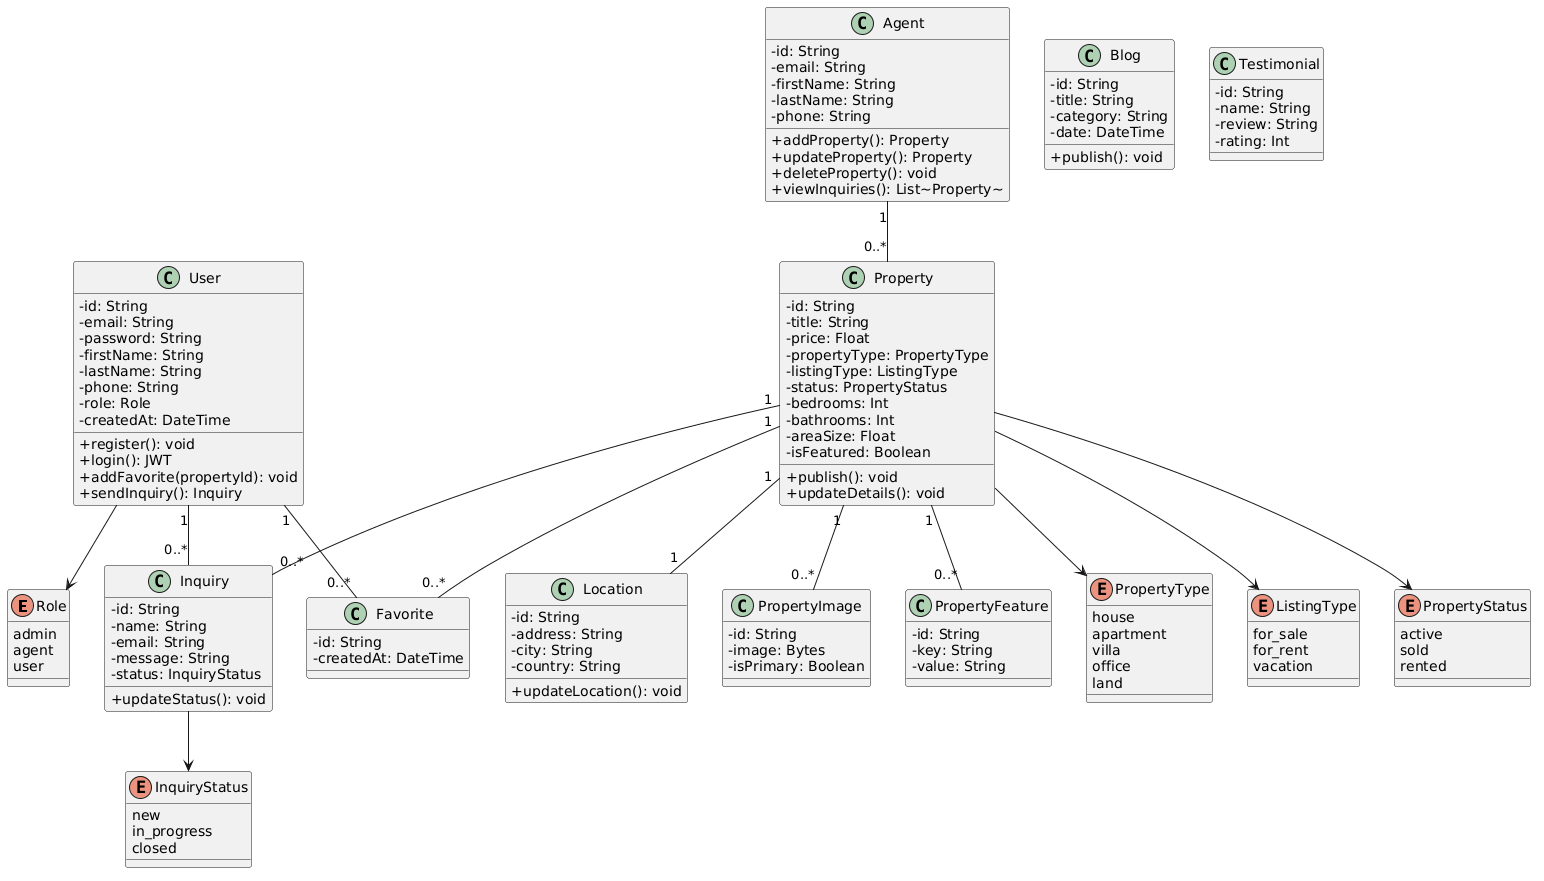

The diagram above was rendered by PlantUML. Its source (embedded in the PNG):
@startuml
skinparam classAttributeIconSize 0

' ======================
' ENUMS
' ======================
enum Role {
  admin
agent
  user
}
enum PropertyType {
  house
  apartment
  villa
  office
  land
}
enum ListingType {
  for_sale
  for_rent
  vacation
}
enum PropertyStatus {
  active
  sold
  rented
}
enum InquiryStatus {
  new
  in_progress
  closed
}

' ======================
' USER
' ======================
class User {
  -id: String
  -email: String
  -password: String
  -firstName: String
  -lastName: String
  -phone: String
  -role: Role
  -createdAt: DateTime
  +register(): void
  +login(): JWT
  +addFavorite(propertyId): void
  +sendInquiry(): Inquiry
}

' ======================
' AGENT
' ======================
class Agent {
  -id: String
  -email: String
  -firstName: String
  -lastName: String
  -phone: String
  +addProperty(): Property
  +updateProperty(): Property
  +deleteProperty(): void
  +viewInquiries(): List~Property~
}

' ======================
' PROPERTY
' ======================
class Property {
  -id: String
  -title: String
  -price: Float
  -propertyType: PropertyType
  -listingType: ListingType
  -status: PropertyStatus
  -bedrooms: Int
  -bathrooms: Int
  -areaSize: Float
  -isFeatured: Boolean
  +publish(): void
  +updateDetails(): void
}

' ======================
' LOCATION
' ======================
class Location {
  -id: String
  -address: String
  -city: String
  -country: String
  +updateLocation(): void
}

' ======================
' IMAGE
' ======================
class PropertyImage {
  -id: String
  -image: Bytes
  -isPrimary: Boolean
}

' ======================
' FEATURE
' ======================
class PropertyFeature {
  -id: String
  -key: String
  -value: String
}

' ======================
' FAVORITE
' ======================
class Favorite {
  -id: String
  -createdAt: DateTime
}

' ======================
' INQUIRY
' ======================
class Inquiry {
  -id: String
  -name: String
  -email: String
  -message: String
  -status: InquiryStatus
  +updateStatus(): void
}

' ======================
' BLOG
' ======================
class Blog {
  -id: String
  -title: String
  -category: String
  -date: DateTime
  +publish(): void
}

' ======================
' TESTIMONIAL
' ======================
class Testimonial {
  -id: String
  -name: String
  -review: String
  -rating: Int
}

' ======================
' RELATIONSHIPS
' ======================
User "1" -- "0..*" Favorite
Property "1" -- "0..*" Favorite
User "1" -- "0..*" Inquiry
Property "1" -- "0..*" Inquiry
Agent "1" -- "0..*" Property
Property "1" -- "1" Location
Property "1" -- "0..*" PropertyImage
Property "1" -- "0..*" PropertyFeature

' Enum usage
User --> Role
Property --> PropertyType
Property --> ListingType
Property --> PropertyStatus
Inquiry --> InquiryStatus
@enduml